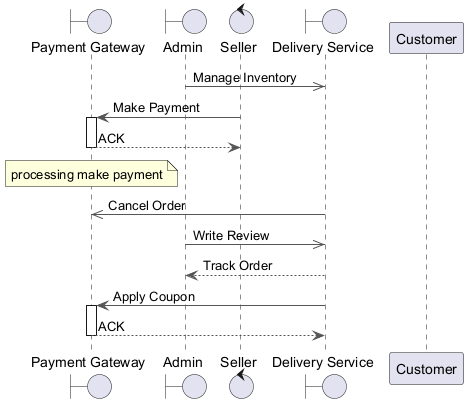

The diagram above was rendered by PlantUML. Its source (embedded in the PNG):
@startuml
skinparam ArrowColor #555555
boundary "Payment Gateway" as PG
boundary "Admin" as A
control "Seller" as S
boundary "Delivery Service" as DS
participant "Customer" as C
A ->> DS : Manage Inventory
S -> PG : Make Payment
activate PG
PG --> S : ACK
deactivate PG
note over PG : processing make payment
DS ->> PG : Cancel Order
A ->> DS : Write Review
DS --> A : Track Order
DS -> PG : Apply Coupon
activate PG
PG --> DS : ACK
deactivate PG
@enduml